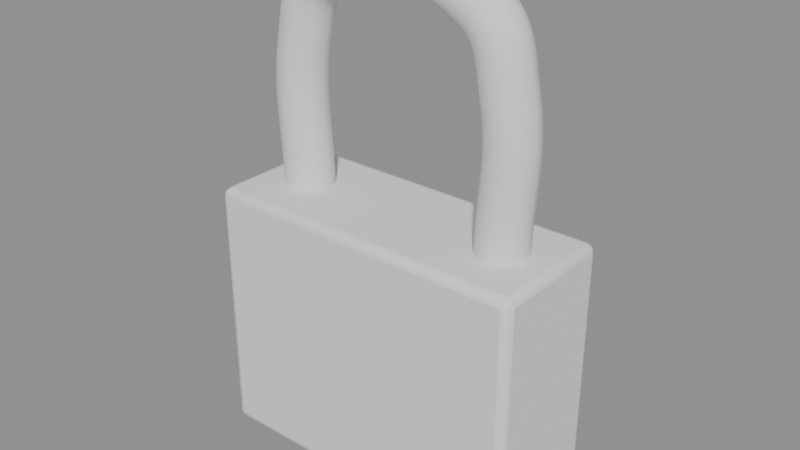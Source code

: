 # Source: masterlock_140d_stage_04_primary_corrected.blend  (saved by Blender 5.2.44; exported with 4.5.12 LTS)
import bpy
from mathutils import Matrix  # noqa: F401  (used for matrix-valued properties, if any)

bpy.ops.wm.read_factory_settings(use_empty=True)
scene = bpy.context.scene
scene.name = 'Scene'

# ---- meshes
me_brass_body = bpy.data.meshes.new('brass_body')
me_brass_body.from_pydata([(-20.0, -8.0, -16.0), (-20.0, -8.0, 16.0), (-20.0, 8.0, -16.0), (-20.0, 8.0, 16.0), (20.0, -8.0, -16.0), (20.0, -8.0, 16.0), (20.0, 8.0, -16.0), (20.0, 8.0, 16.0)], [], [(0, 1, 3, 2), (2, 3, 7, 6), (6, 7, 5, 4), (4, 5, 1, 0), (2, 6, 4, 0), (7, 3, 1, 5)])
me_brass_body.polygons.foreach_set('use_smooth', [True] * 6)
_k = set([(0, 1), (0, 2), (0, 4), (1, 3), (1, 5), (2, 3), (2, 6), (3, 7), (4, 5), (4, 6), (5, 7), (6, 7)])
me_brass_body.attributes.new('sharp_edge', 'BOOLEAN', 'EDGE').data.foreach_set('value', [ (min(e.vertices), max(e.vertices)) in _k for e in me_brass_body.edges])
_uv = me_brass_body.uv_layers.new(name='UVMap')
_uv.uv.foreach_set('vector', [0.375, 0.0, 0.625, 0.0, 0.625, 0.25, 0.375, 0.25, 0.375, 0.25, 0.625, 0.25, 0.625, 0.5, 0.375, 0.5, 0.375, 0.5, 0.625, 0.5, 0.625, 0.75, 0.375, 0.75, 0.375, 0.75, 0.625, 0.75, 0.625, 1.0, 0.375, 1.0, 0.125, 0.5, 0.375, 0.5, 0.375, 0.75, 0.125, 0.75, 0.625, 0.5, 0.875, 0.5, 0.875, 0.75, 0.625, 0.75])
me_brass_body.update()

# ---- curves / text
cu_steel_shackle = bpy.data.curves.new('steel_shackle', 'CURVE')
cu_steel_shackle.dimensions = '3D'
_sp = cu_steel_shackle.splines.new('BEZIER'); _sp.bezier_points.add(5)
_sp.bezier_points.foreach_set('co', [-13.5, 0.0, 16.0, -13.5, 0.0, 33.0, -10.0, 0.0, 41.0, 10.0, 0.0, 41.0, 13.5, 0.0, 33.0, 13.5, 0.0, 16.0])
_sp.bezier_points.foreach_set('handle_left', [-13.5, 0.0, 9.363, -14.86, 0.0, 26.5, -12.85, 0.0, 39.13, 3.465, 0.0, 45.27, 12.8, 0.0, 36.34, 13.5, 0.0, 22.64])
_sp.bezier_points.foreach_set('handle_right', [-13.5, 0.0, 22.64, -12.8, 0.0, 36.34, -3.465, 0.0, 45.27, 12.85, 0.0, 39.13, 14.86, 0.0, 26.5, 13.5, 0.0, 9.363])
for _p, _l, _r in zip(_sp.bezier_points, ['AUTO', 'AUTO', 'AUTO', 'AUTO', 'AUTO', 'AUTO'], ['AUTO', 'AUTO', 'AUTO', 'AUTO', 'AUTO', 'AUTO']): _p.handle_left_type = _l; _p.handle_right_type = _r
cu_steel_shackle.bevel_depth = 3.0
cu_steel_shackle.fill_mode = 'FULL'
cu_steel_shackle.use_fill_caps = True

# ---- objects
ob_brass_body = bpy.data.objects.new('brass_body', me_brass_body)
ob_steel_shackle = bpy.data.objects.new('steel_shackle', cu_steel_shackle)

# ---- transforms, parenting, visibility, modifiers, constraints
ob_brass_body.location = (0.0, 0.0, 0.0)
_m = ob_brass_body.modifiers.new('Body_Edge_Radius_Unapplied', 'BEVEL')
_m.width = 1.0
_m.width_pct = 1.0
_m.segments = 3
ob_steel_shackle.location = (0.0, 0.0, 0.0)

# ---- collection membership
scene.collection.objects.link(ob_brass_body)
scene.collection.objects.link(ob_steel_shackle)

# ---- scene / render settings (as saved in the file)
scene.frame_start = 1; scene.frame_end = 250; scene.frame_set(1)
scene.render.engine = 'BLENDER_EEVEE_NEXT'
scene.render.bake_bias = 0.0
scene.render.bake_samples = 0
scene.render.compositor_device = 'GPU'
scene.eevee.use_volume_custom_range = False
scene.eevee.fast_gi_thickness_near = 0.1
scene.eevee.fast_gi_thickness_far = 0.0
scene.eevee.ray_tracing_options.screen_trace_thickness = 0.1
bpy.context.view_layer.update()

# ---- added for rendering (the .blend has no active camera and no usable light): camera, sun + grey world if the file has none
cam_auto = bpy.data.cameras.new('AutoCamera')
cam_auto.lens = 50.0
cam_auto.sensor_width = 36.0
cam_auto.clip_end = 1216.25
ob_auto_camera = bpy.data.objects.new('AutoCamera', cam_auto)
scene.collection.objects.link(ob_auto_camera)
ob_auto_camera.location = (69.3022, -83.1627, 70.0787)
ob_auto_camera.rotation_euler = (1.09748, -7.21219e-08, 0.694738)
scene.camera = ob_auto_camera
light_auto_sun = bpy.data.lights.new('AutoSun', 'SUN')
light_auto_sun.energy = 3.0
light_auto_sun.angle = 0.0523599
ob_auto_sun = bpy.data.objects.new('AutoSun', light_auto_sun)
scene.collection.objects.link(ob_auto_sun)
ob_auto_sun.rotation_euler = (0.872665, 0.174533, 0.523599)
if scene.world is None:
    world_auto = bpy.data.worlds.new('AutoWorld')
    world_auto.color = (0.3, 0.3, 0.3)
    scene.world = world_auto
bpy.context.view_layer.update()
